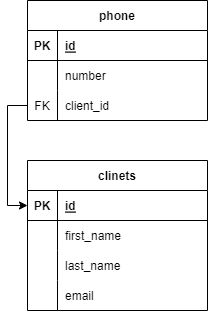

The diagram above was exported from draw.io. Its source (the exported page's mxGraphModel, read from the mxfile embedded in the PNG):
<mxGraphModel dx="1038" dy="521" grid="1" gridSize="10" guides="1" tooltips="1" connect="1" arrows="1" fold="1" page="1" pageScale="1" pageWidth="827" pageHeight="1169" math="0" shadow="0">
  <root>
    <mxCell id="0" />
    <mxCell id="1" parent="0" />
    <mxCell id="onsU9oKht_Hs_00W5cJW-1" value="clinets" style="shape=table;startSize=30;container=1;collapsible=1;childLayout=tableLayout;fixedRows=1;rowLines=0;fontStyle=1;align=center;resizeLast=1;" vertex="1" parent="1">
      <mxGeometry x="280" y="280" width="180" height="150" as="geometry" />
    </mxCell>
    <mxCell id="onsU9oKht_Hs_00W5cJW-2" value="" style="shape=tableRow;horizontal=0;startSize=0;swimlaneHead=0;swimlaneBody=0;fillColor=none;collapsible=0;dropTarget=0;points=[[0,0.5],[1,0.5]];portConstraint=eastwest;top=0;left=0;right=0;bottom=1;" vertex="1" parent="onsU9oKht_Hs_00W5cJW-1">
      <mxGeometry y="30" width="180" height="30" as="geometry" />
    </mxCell>
    <mxCell id="onsU9oKht_Hs_00W5cJW-3" value="PK" style="shape=partialRectangle;connectable=0;fillColor=none;top=0;left=0;bottom=0;right=0;fontStyle=1;overflow=hidden;" vertex="1" parent="onsU9oKht_Hs_00W5cJW-2">
      <mxGeometry width="30" height="30" as="geometry">
        <mxRectangle width="30" height="30" as="alternateBounds" />
      </mxGeometry>
    </mxCell>
    <mxCell id="onsU9oKht_Hs_00W5cJW-4" value="id" style="shape=partialRectangle;connectable=0;fillColor=none;top=0;left=0;bottom=0;right=0;align=left;spacingLeft=6;fontStyle=5;overflow=hidden;" vertex="1" parent="onsU9oKht_Hs_00W5cJW-2">
      <mxGeometry x="30" width="150" height="30" as="geometry">
        <mxRectangle width="150" height="30" as="alternateBounds" />
      </mxGeometry>
    </mxCell>
    <mxCell id="onsU9oKht_Hs_00W5cJW-5" value="" style="shape=tableRow;horizontal=0;startSize=0;swimlaneHead=0;swimlaneBody=0;fillColor=none;collapsible=0;dropTarget=0;points=[[0,0.5],[1,0.5]];portConstraint=eastwest;top=0;left=0;right=0;bottom=0;" vertex="1" parent="onsU9oKht_Hs_00W5cJW-1">
      <mxGeometry y="60" width="180" height="30" as="geometry" />
    </mxCell>
    <mxCell id="onsU9oKht_Hs_00W5cJW-6" value="" style="shape=partialRectangle;connectable=0;fillColor=none;top=0;left=0;bottom=0;right=0;editable=1;overflow=hidden;" vertex="1" parent="onsU9oKht_Hs_00W5cJW-5">
      <mxGeometry width="30" height="30" as="geometry">
        <mxRectangle width="30" height="30" as="alternateBounds" />
      </mxGeometry>
    </mxCell>
    <mxCell id="onsU9oKht_Hs_00W5cJW-7" value="first_name" style="shape=partialRectangle;connectable=0;fillColor=none;top=0;left=0;bottom=0;right=0;align=left;spacingLeft=6;overflow=hidden;" vertex="1" parent="onsU9oKht_Hs_00W5cJW-5">
      <mxGeometry x="30" width="150" height="30" as="geometry">
        <mxRectangle width="150" height="30" as="alternateBounds" />
      </mxGeometry>
    </mxCell>
    <mxCell id="onsU9oKht_Hs_00W5cJW-8" value="" style="shape=tableRow;horizontal=0;startSize=0;swimlaneHead=0;swimlaneBody=0;fillColor=none;collapsible=0;dropTarget=0;points=[[0,0.5],[1,0.5]];portConstraint=eastwest;top=0;left=0;right=0;bottom=0;" vertex="1" parent="onsU9oKht_Hs_00W5cJW-1">
      <mxGeometry y="90" width="180" height="30" as="geometry" />
    </mxCell>
    <mxCell id="onsU9oKht_Hs_00W5cJW-9" value="" style="shape=partialRectangle;connectable=0;fillColor=none;top=0;left=0;bottom=0;right=0;editable=1;overflow=hidden;" vertex="1" parent="onsU9oKht_Hs_00W5cJW-8">
      <mxGeometry width="30" height="30" as="geometry">
        <mxRectangle width="30" height="30" as="alternateBounds" />
      </mxGeometry>
    </mxCell>
    <mxCell id="onsU9oKht_Hs_00W5cJW-10" value="last_name" style="shape=partialRectangle;connectable=0;fillColor=none;top=0;left=0;bottom=0;right=0;align=left;spacingLeft=6;overflow=hidden;" vertex="1" parent="onsU9oKht_Hs_00W5cJW-8">
      <mxGeometry x="30" width="150" height="30" as="geometry">
        <mxRectangle width="150" height="30" as="alternateBounds" />
      </mxGeometry>
    </mxCell>
    <mxCell id="onsU9oKht_Hs_00W5cJW-11" value="" style="shape=tableRow;horizontal=0;startSize=0;swimlaneHead=0;swimlaneBody=0;fillColor=none;collapsible=0;dropTarget=0;points=[[0,0.5],[1,0.5]];portConstraint=eastwest;top=0;left=0;right=0;bottom=0;" vertex="1" parent="onsU9oKht_Hs_00W5cJW-1">
      <mxGeometry y="120" width="180" height="30" as="geometry" />
    </mxCell>
    <mxCell id="onsU9oKht_Hs_00W5cJW-12" value="" style="shape=partialRectangle;connectable=0;fillColor=none;top=0;left=0;bottom=0;right=0;editable=1;overflow=hidden;" vertex="1" parent="onsU9oKht_Hs_00W5cJW-11">
      <mxGeometry width="30" height="30" as="geometry">
        <mxRectangle width="30" height="30" as="alternateBounds" />
      </mxGeometry>
    </mxCell>
    <mxCell id="onsU9oKht_Hs_00W5cJW-13" value="email" style="shape=partialRectangle;connectable=0;fillColor=none;top=0;left=0;bottom=0;right=0;align=left;spacingLeft=6;overflow=hidden;" vertex="1" parent="onsU9oKht_Hs_00W5cJW-11">
      <mxGeometry x="30" width="150" height="30" as="geometry">
        <mxRectangle width="150" height="30" as="alternateBounds" />
      </mxGeometry>
    </mxCell>
    <mxCell id="onsU9oKht_Hs_00W5cJW-19" value="phone" style="shape=table;startSize=30;container=1;collapsible=1;childLayout=tableLayout;fixedRows=1;rowLines=0;fontStyle=1;align=center;resizeLast=1;" vertex="1" parent="1">
      <mxGeometry x="280" y="120" width="180" height="120" as="geometry" />
    </mxCell>
    <mxCell id="onsU9oKht_Hs_00W5cJW-20" value="" style="shape=tableRow;horizontal=0;startSize=0;swimlaneHead=0;swimlaneBody=0;fillColor=none;collapsible=0;dropTarget=0;points=[[0,0.5],[1,0.5]];portConstraint=eastwest;top=0;left=0;right=0;bottom=1;" vertex="1" parent="onsU9oKht_Hs_00W5cJW-19">
      <mxGeometry y="30" width="180" height="30" as="geometry" />
    </mxCell>
    <mxCell id="onsU9oKht_Hs_00W5cJW-21" value="PK" style="shape=partialRectangle;connectable=0;fillColor=none;top=0;left=0;bottom=0;right=0;fontStyle=1;overflow=hidden;" vertex="1" parent="onsU9oKht_Hs_00W5cJW-20">
      <mxGeometry width="30" height="30" as="geometry">
        <mxRectangle width="30" height="30" as="alternateBounds" />
      </mxGeometry>
    </mxCell>
    <mxCell id="onsU9oKht_Hs_00W5cJW-22" value="id" style="shape=partialRectangle;connectable=0;fillColor=none;top=0;left=0;bottom=0;right=0;align=left;spacingLeft=6;fontStyle=5;overflow=hidden;" vertex="1" parent="onsU9oKht_Hs_00W5cJW-20">
      <mxGeometry x="30" width="150" height="30" as="geometry">
        <mxRectangle width="150" height="30" as="alternateBounds" />
      </mxGeometry>
    </mxCell>
    <mxCell id="onsU9oKht_Hs_00W5cJW-23" value="" style="shape=tableRow;horizontal=0;startSize=0;swimlaneHead=0;swimlaneBody=0;fillColor=none;collapsible=0;dropTarget=0;points=[[0,0.5],[1,0.5]];portConstraint=eastwest;top=0;left=0;right=0;bottom=0;" vertex="1" parent="onsU9oKht_Hs_00W5cJW-19">
      <mxGeometry y="60" width="180" height="30" as="geometry" />
    </mxCell>
    <mxCell id="onsU9oKht_Hs_00W5cJW-24" value="" style="shape=partialRectangle;connectable=0;fillColor=none;top=0;left=0;bottom=0;right=0;editable=1;overflow=hidden;" vertex="1" parent="onsU9oKht_Hs_00W5cJW-23">
      <mxGeometry width="30" height="30" as="geometry">
        <mxRectangle width="30" height="30" as="alternateBounds" />
      </mxGeometry>
    </mxCell>
    <mxCell id="onsU9oKht_Hs_00W5cJW-25" value="number" style="shape=partialRectangle;connectable=0;fillColor=none;top=0;left=0;bottom=0;right=0;align=left;spacingLeft=6;overflow=hidden;" vertex="1" parent="onsU9oKht_Hs_00W5cJW-23">
      <mxGeometry x="30" width="150" height="30" as="geometry">
        <mxRectangle width="150" height="30" as="alternateBounds" />
      </mxGeometry>
    </mxCell>
    <mxCell id="onsU9oKht_Hs_00W5cJW-45" value="" style="shape=tableRow;horizontal=0;startSize=0;swimlaneHead=0;swimlaneBody=0;fillColor=none;collapsible=0;dropTarget=0;points=[[0,0.5],[1,0.5]];portConstraint=eastwest;top=0;left=0;right=0;bottom=0;" vertex="1" parent="onsU9oKht_Hs_00W5cJW-19">
      <mxGeometry y="90" width="180" height="30" as="geometry" />
    </mxCell>
    <mxCell id="onsU9oKht_Hs_00W5cJW-46" value="FK" style="shape=partialRectangle;connectable=0;fillColor=none;top=0;left=0;bottom=0;right=0;editable=1;overflow=hidden;" vertex="1" parent="onsU9oKht_Hs_00W5cJW-45">
      <mxGeometry width="30" height="30" as="geometry">
        <mxRectangle width="30" height="30" as="alternateBounds" />
      </mxGeometry>
    </mxCell>
    <mxCell id="onsU9oKht_Hs_00W5cJW-47" value="client_id" style="shape=partialRectangle;connectable=0;fillColor=none;top=0;left=0;bottom=0;right=0;align=left;spacingLeft=6;overflow=hidden;" vertex="1" parent="onsU9oKht_Hs_00W5cJW-45">
      <mxGeometry x="30" width="150" height="30" as="geometry">
        <mxRectangle width="150" height="30" as="alternateBounds" />
      </mxGeometry>
    </mxCell>
    <mxCell id="onsU9oKht_Hs_00W5cJW-48" style="edgeStyle=orthogonalEdgeStyle;rounded=0;orthogonalLoop=1;jettySize=auto;html=1;entryX=0;entryY=0.5;entryDx=0;entryDy=0;" edge="1" parent="1" source="onsU9oKht_Hs_00W5cJW-45" target="onsU9oKht_Hs_00W5cJW-2">
      <mxGeometry relative="1" as="geometry" />
    </mxCell>
  </root>
</mxGraphModel>